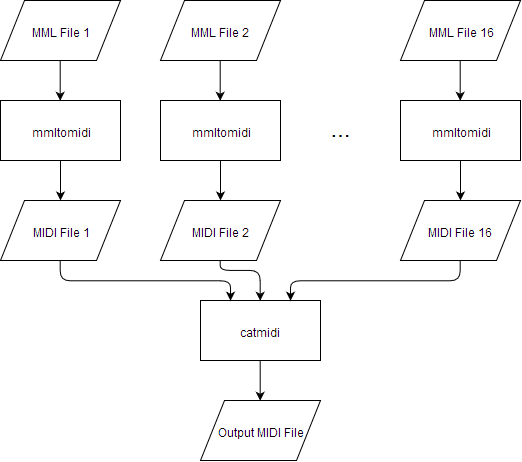

The diagram above was exported from draw.io. Its source (the exported page's mxGraphModel, read from the mxfile embedded in the PNG):
<mxGraphModel dx="821" dy="508" grid="1" gridSize="10" guides="1" tooltips="1" connect="1" arrows="1" fold="1" page="1" pageScale="1" pageWidth="850" pageHeight="1100" background="#ffffff" math="0" shadow="0">
  <root>
    <mxCell id="0" />
    <mxCell id="1" parent="0" />
    <mxCell id="5" value="...&lt;br&gt;" style="text;html=1;strokeColor=none;fillColor=none;align=center;verticalAlign=middle;whiteSpace=wrap;fontSize=24;" vertex="1" parent="1">
      <mxGeometry x="480" y="340" width="40" height="20" as="geometry" />
    </mxCell>
    <mxCell id="6" value="&lt;font style=&quot;font-size: 12px&quot;&gt;mmltomidi&lt;/font&gt;" style="whiteSpace=wrap;html=1;fontSize=24;" vertex="1" parent="1">
      <mxGeometry x="160" y="320" width="120" height="60" as="geometry" />
    </mxCell>
    <mxCell id="7" value="&lt;font style=&quot;font-size: 12px&quot;&gt;MML File 1&lt;/font&gt;" style="shape=parallelogram;whiteSpace=wrap;html=1;fontSize=24;" vertex="1" parent="1">
      <mxGeometry x="160" y="220" width="120" height="60" as="geometry" />
    </mxCell>
    <mxCell id="8" value="&lt;font style=&quot;font-size: 12px&quot;&gt;MML File 2&lt;br&gt;&lt;/font&gt;" style="shape=parallelogram;whiteSpace=wrap;html=1;fontSize=24;" vertex="1" parent="1">
      <mxGeometry x="320" y="220" width="120" height="60" as="geometry" />
    </mxCell>
    <mxCell id="9" value="&lt;font style=&quot;font-size: 12px&quot;&gt;MML File 16&lt;/font&gt;" style="shape=parallelogram;whiteSpace=wrap;html=1;fontSize=24;" vertex="1" parent="1">
      <mxGeometry x="560" y="220" width="120" height="60" as="geometry" />
    </mxCell>
    <mxCell id="10" value="" style="endArrow=classic;html=1;fontSize=24;exitX=0.5;exitY=1;entryX=0.5;entryY=0;" edge="1" parent="1" source="7" target="6">
      <mxGeometry width="50" height="50" relative="1" as="geometry">
        <mxPoint x="240" y="320" as="sourcePoint" />
        <mxPoint x="326" y="320" as="targetPoint" />
      </mxGeometry>
    </mxCell>
    <mxCell id="12" value="" style="endArrow=classic;html=1;fontSize=24;exitX=0.5;exitY=1;entryX=0.5;entryY=0;" edge="1" parent="1" source="8" target="16">
      <mxGeometry width="50" height="50" relative="1" as="geometry">
        <mxPoint x="160" y="500" as="sourcePoint" />
        <mxPoint x="420" y="336" as="targetPoint" />
      </mxGeometry>
    </mxCell>
    <mxCell id="13" value="" style="endArrow=classic;html=1;fontSize=24;exitX=0.5;exitY=1;entryX=0.5;entryY=0;" edge="1" parent="1" source="9" target="17">
      <mxGeometry width="50" height="50" relative="1" as="geometry">
        <mxPoint x="390" y="279.8571428571429" as="sourcePoint" />
        <mxPoint x="582" y="360" as="targetPoint" />
      </mxGeometry>
    </mxCell>
    <mxCell id="14" value="&lt;font style=&quot;font-size: 12px&quot;&gt;Output MIDI File&lt;/font&gt;" style="shape=parallelogram;whiteSpace=wrap;html=1;fontSize=24;" vertex="1" parent="1">
      <mxGeometry x="360" y="620" width="120" height="60" as="geometry" />
    </mxCell>
    <mxCell id="15" value="" style="endArrow=classic;html=1;fontSize=24;entryX=0.5;entryY=0;exitX=0.5;exitY=1;" edge="1" parent="1" source="27" target="14">
      <mxGeometry width="50" height="50" relative="1" as="geometry">
        <mxPoint x="330" y="580" as="sourcePoint" />
        <mxPoint x="426" y="376.8571428571429" as="targetPoint" />
      </mxGeometry>
    </mxCell>
    <mxCell id="16" value="&lt;font style=&quot;font-size: 12px&quot;&gt;mmltomidi&lt;/font&gt;" style="whiteSpace=wrap;html=1;fontSize=24;" vertex="1" parent="1">
      <mxGeometry x="320" y="320" width="120" height="60" as="geometry" />
    </mxCell>
    <mxCell id="17" value="&lt;font style=&quot;font-size: 12px&quot;&gt;mmltomidi&lt;/font&gt;" style="whiteSpace=wrap;html=1;fontSize=24;" vertex="1" parent="1">
      <mxGeometry x="560" y="320" width="120" height="60" as="geometry" />
    </mxCell>
    <mxCell id="19" value="&lt;font style=&quot;font-size: 12px&quot;&gt;MIDI File 1&lt;/font&gt;" style="shape=parallelogram;whiteSpace=wrap;html=1;fontSize=24;" vertex="1" parent="1">
      <mxGeometry x="160" y="420" width="120" height="60" as="geometry" />
    </mxCell>
    <mxCell id="22" value="" style="endArrow=classic;html=1;fontSize=24;exitX=0.5;exitY=1;" edge="1" parent="1">
      <mxGeometry width="50" height="50" relative="1" as="geometry">
        <mxPoint x="220" y="380.1428571428571" as="sourcePoint" />
        <mxPoint x="220" y="420" as="targetPoint" />
      </mxGeometry>
    </mxCell>
    <mxCell id="23" value="" style="endArrow=classic;html=1;fontSize=24;exitX=0.5;exitY=1;" edge="1" parent="1">
      <mxGeometry width="50" height="50" relative="1" as="geometry">
        <mxPoint x="380" y="380.1428571428571" as="sourcePoint" />
        <mxPoint x="380" y="420" as="targetPoint" />
      </mxGeometry>
    </mxCell>
    <mxCell id="24" value="" style="endArrow=classic;html=1;fontSize=24;exitX=0.5;exitY=1;" edge="1" parent="1">
      <mxGeometry width="50" height="50" relative="1" as="geometry">
        <mxPoint x="620" y="380.1428571428571" as="sourcePoint" />
        <mxPoint x="620" y="420" as="targetPoint" />
      </mxGeometry>
    </mxCell>
    <mxCell id="25" value="&lt;font style=&quot;font-size: 12px&quot;&gt;MIDI File 2&lt;br&gt;&lt;/font&gt;" style="shape=parallelogram;whiteSpace=wrap;html=1;fontSize=24;" vertex="1" parent="1">
      <mxGeometry x="320" y="420" width="120" height="60" as="geometry" />
    </mxCell>
    <mxCell id="26" value="&lt;font style=&quot;font-size: 12px&quot;&gt;MIDI File 16&lt;br&gt;&lt;/font&gt;" style="shape=parallelogram;whiteSpace=wrap;html=1;fontSize=24;" vertex="1" parent="1">
      <mxGeometry x="560" y="420" width="120" height="60" as="geometry" />
    </mxCell>
    <mxCell id="27" value="&lt;font style=&quot;font-size: 12px&quot;&gt;catmidi&lt;br&gt;&lt;/font&gt;" style="whiteSpace=wrap;html=1;fontSize=24;" vertex="1" parent="1">
      <mxGeometry x="360" y="520" width="120" height="60" as="geometry" />
    </mxCell>
    <mxCell id="29" value="" style="endArrow=classic;html=1;fontSize=24;exitX=0.5;exitY=1;entryX=0.25;entryY=0;edgeStyle=orthogonalEdgeStyle;" edge="1" parent="1" target="27">
      <mxGeometry width="50" height="50" relative="1" as="geometry">
        <mxPoint x="220" y="480.1428571428571" as="sourcePoint" />
        <mxPoint x="220" y="560.1428571428571" as="targetPoint" />
        <Array as="points">
          <mxPoint x="220" y="500" />
          <mxPoint x="390" y="500" />
        </Array>
      </mxGeometry>
    </mxCell>
    <mxCell id="30" value="" style="endArrow=classic;html=1;fontSize=24;exitX=0.5;exitY=1;entryX=0.5;entryY=0;edgeStyle=orthogonalEdgeStyle;" edge="1" parent="1" target="27">
      <mxGeometry width="50" height="50" relative="1" as="geometry">
        <mxPoint x="380" y="480.1428571428571" as="sourcePoint" />
        <mxPoint x="380" y="560.1428571428571" as="targetPoint" />
        <Array as="points">
          <mxPoint x="380" y="490" />
          <mxPoint x="420" y="490" />
        </Array>
      </mxGeometry>
    </mxCell>
    <mxCell id="31" value="" style="endArrow=classic;html=1;fontSize=24;exitX=0.5;exitY=1;entryX=0.75;entryY=0;edgeStyle=orthogonalEdgeStyle;" edge="1" parent="1" target="27">
      <mxGeometry width="50" height="50" relative="1" as="geometry">
        <mxPoint x="620" y="480.1428571428571" as="sourcePoint" />
        <mxPoint x="620" y="560.1428571428571" as="targetPoint" />
        <Array as="points">
          <mxPoint x="620" y="500" />
          <mxPoint x="450" y="500" />
        </Array>
      </mxGeometry>
    </mxCell>
  </root>
</mxGraphModel>